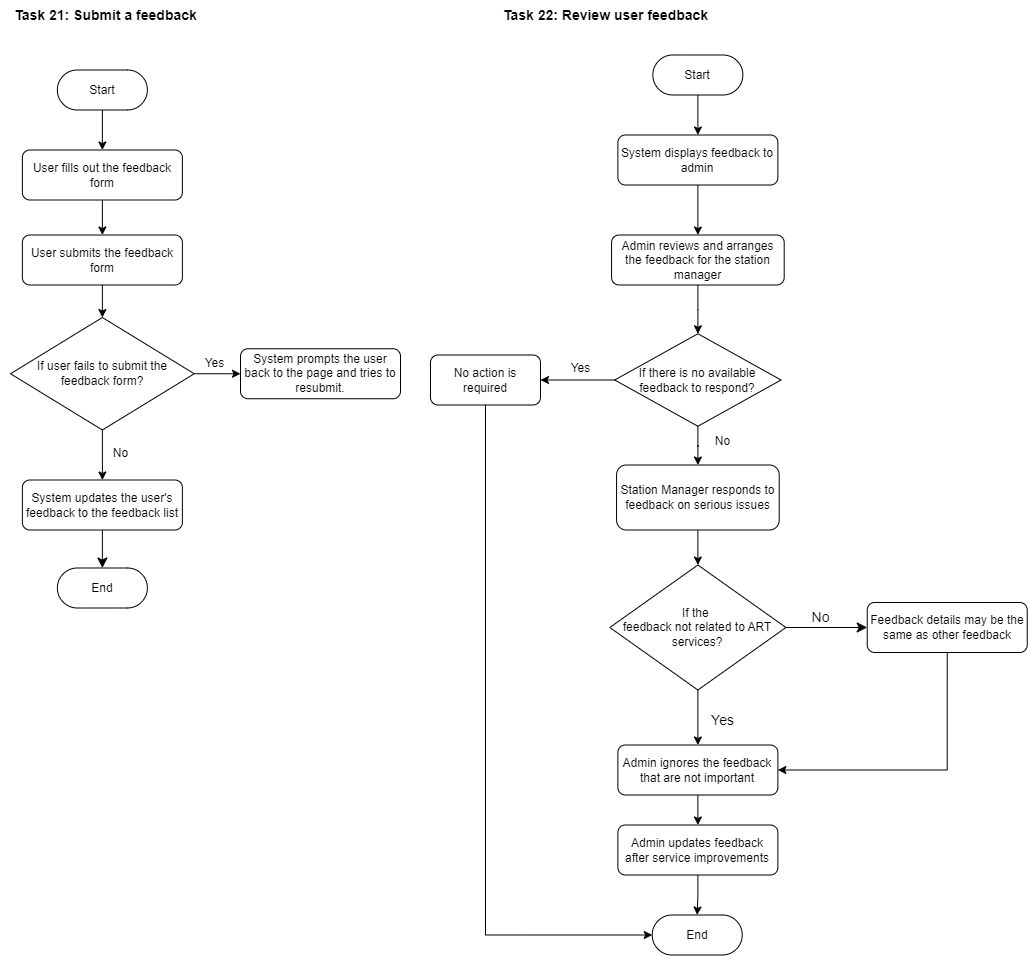

The diagram above was exported from draw.io. Its source (the exported page's mxGraphModel, read from the mxfile embedded in the PNG):
<mxGraphModel dx="2117" dy="557" grid="1" gridSize="10" guides="1" tooltips="1" connect="1" arrows="1" fold="1" page="1" pageScale="1" pageWidth="827" pageHeight="1169" math="0" shadow="0">
  <root>
    <mxCell id="0" />
    <mxCell id="1" parent="0" />
    <mxCell id="ofa_Ij-CVJVpO9qDBlBk-1" value="&lt;font style=&quot;font-size: 14px;&quot;&gt;&lt;b&gt;Task 21: Submit a feedback&lt;/b&gt;&lt;/font&gt;" style="text;html=1;align=center;verticalAlign=middle;resizable=0;points=[];autosize=1;strokeColor=none;fillColor=none;" parent="1" vertex="1">
      <mxGeometry x="-460" y="107.5" width="210" height="30" as="geometry" />
    </mxCell>
    <mxCell id="ofa_Ij-CVJVpO9qDBlBk-2" value="&lt;font style=&quot;font-size: 14px;&quot;&gt;&lt;b&gt;Task 22: Review user feedback&lt;/b&gt;&lt;/font&gt;" style="text;html=1;align=center;verticalAlign=middle;resizable=0;points=[];autosize=1;strokeColor=none;fillColor=none;" parent="1" vertex="1">
      <mxGeometry x="30" y="107.5" width="230" height="30" as="geometry" />
    </mxCell>
    <mxCell id="ofa_Ij-CVJVpO9qDBlBk-3" style="edgeStyle=orthogonalEdgeStyle;rounded=0;orthogonalLoop=1;jettySize=auto;html=1;exitX=0.5;exitY=0.5;exitDx=0;exitDy=20;exitPerimeter=0;entryX=0.5;entryY=0;entryDx=0;entryDy=0;" parent="1" source="ofa_Ij-CVJVpO9qDBlBk-4" target="ofa_Ij-CVJVpO9qDBlBk-6" edge="1">
      <mxGeometry relative="1" as="geometry" />
    </mxCell>
    <mxCell id="ofa_Ij-CVJVpO9qDBlBk-4" value="Start" style="html=1;dashed=0;whiteSpace=wrap;shape=mxgraph.dfd.start" parent="1" vertex="1">
      <mxGeometry x="-403.13" y="177.5" width="90" height="40" as="geometry" />
    </mxCell>
    <mxCell id="ofa_Ij-CVJVpO9qDBlBk-5" style="edgeStyle=orthogonalEdgeStyle;rounded=0;orthogonalLoop=1;jettySize=auto;html=1;exitX=0.5;exitY=1;exitDx=0;exitDy=0;entryX=0.5;entryY=0;entryDx=0;entryDy=0;" parent="1" source="ofa_Ij-CVJVpO9qDBlBk-6" target="ofa_Ij-CVJVpO9qDBlBk-8" edge="1">
      <mxGeometry relative="1" as="geometry" />
    </mxCell>
    <mxCell id="ofa_Ij-CVJVpO9qDBlBk-6" value="User fills out the feedback form" style="rounded=1;whiteSpace=wrap;html=1;" parent="1" vertex="1">
      <mxGeometry x="-438.13" y="257.5" width="160" height="50" as="geometry" />
    </mxCell>
    <mxCell id="ofa_Ij-CVJVpO9qDBlBk-7" style="edgeStyle=orthogonalEdgeStyle;rounded=0;orthogonalLoop=1;jettySize=auto;html=1;exitX=0.5;exitY=1;exitDx=0;exitDy=0;entryX=0.5;entryY=0;entryDx=0;entryDy=0;" parent="1" source="ofa_Ij-CVJVpO9qDBlBk-8" target="ofa_Ij-CVJVpO9qDBlBk-32" edge="1">
      <mxGeometry relative="1" as="geometry" />
    </mxCell>
    <mxCell id="ofa_Ij-CVJVpO9qDBlBk-8" value="User submits the feedback form" style="rounded=1;whiteSpace=wrap;html=1;" parent="1" vertex="1">
      <mxGeometry x="-438.12" y="342.5" width="160" height="50" as="geometry" />
    </mxCell>
    <mxCell id="ofa_Ij-CVJVpO9qDBlBk-9" value="End" style="html=1;dashed=0;whiteSpace=wrap;shape=mxgraph.dfd.start" parent="1" vertex="1">
      <mxGeometry x="-403.12" y="675.5" width="90" height="40" as="geometry" />
    </mxCell>
    <mxCell id="ofa_Ij-CVJVpO9qDBlBk-10" style="edgeStyle=orthogonalEdgeStyle;rounded=0;orthogonalLoop=1;jettySize=auto;html=1;exitX=0.5;exitY=0.5;exitDx=0;exitDy=20;exitPerimeter=0;entryX=0.5;entryY=0;entryDx=0;entryDy=0;" parent="1" source="ofa_Ij-CVJVpO9qDBlBk-11" target="ofa_Ij-CVJVpO9qDBlBk-13" edge="1">
      <mxGeometry relative="1" as="geometry" />
    </mxCell>
    <mxCell id="ofa_Ij-CVJVpO9qDBlBk-11" value="Start" style="html=1;dashed=0;whiteSpace=wrap;shape=mxgraph.dfd.start" parent="1" vertex="1">
      <mxGeometry x="192.37" y="162.5" width="90" height="40" as="geometry" />
    </mxCell>
    <mxCell id="ofa_Ij-CVJVpO9qDBlBk-12" style="edgeStyle=orthogonalEdgeStyle;rounded=0;orthogonalLoop=1;jettySize=auto;html=1;exitX=0.5;exitY=1;exitDx=0;exitDy=0;entryX=0.5;entryY=0;entryDx=0;entryDy=0;" parent="1" source="ofa_Ij-CVJVpO9qDBlBk-13" target="ofa_Ij-CVJVpO9qDBlBk-17" edge="1">
      <mxGeometry relative="1" as="geometry" />
    </mxCell>
    <mxCell id="ofa_Ij-CVJVpO9qDBlBk-13" value="System displays feedback to admin" style="rounded=1;whiteSpace=wrap;html=1;" parent="1" vertex="1">
      <mxGeometry x="157.38" y="242.5" width="160" height="50" as="geometry" />
    </mxCell>
    <mxCell id="ofa_Ij-CVJVpO9qDBlBk-14" style="edgeStyle=orthogonalEdgeStyle;rounded=0;orthogonalLoop=1;jettySize=auto;html=1;exitX=0.5;exitY=1;exitDx=0;exitDy=0;" parent="1" source="ofa_Ij-CVJVpO9qDBlBk-15" target="ofa_Ij-CVJVpO9qDBlBk-20" edge="1">
      <mxGeometry relative="1" as="geometry" />
    </mxCell>
    <mxCell id="ofa_Ij-CVJVpO9qDBlBk-15" value="Admin updates feedback after service improvements" style="rounded=1;whiteSpace=wrap;html=1;" parent="1" vertex="1">
      <mxGeometry x="157.38" y="932.5" width="160" height="50" as="geometry" />
    </mxCell>
    <mxCell id="ofa_Ij-CVJVpO9qDBlBk-16" style="edgeStyle=orthogonalEdgeStyle;rounded=0;orthogonalLoop=1;jettySize=auto;html=1;exitX=0.5;exitY=1;exitDx=0;exitDy=0;" parent="1" source="ofa_Ij-CVJVpO9qDBlBk-17" target="ofa_Ij-CVJVpO9qDBlBk-40" edge="1">
      <mxGeometry relative="1" as="geometry" />
    </mxCell>
    <mxCell id="ofa_Ij-CVJVpO9qDBlBk-17" value="Admin reviews and arranges the feedback for the station manager" style="rounded=1;whiteSpace=wrap;html=1;" parent="1" vertex="1">
      <mxGeometry x="151.07" y="342.5" width="172.63" height="50" as="geometry" />
    </mxCell>
    <mxCell id="ofa_Ij-CVJVpO9qDBlBk-18" style="edgeStyle=orthogonalEdgeStyle;rounded=0;orthogonalLoop=1;jettySize=auto;html=1;exitX=0.5;exitY=1;exitDx=0;exitDy=0;entryX=0.5;entryY=0;entryDx=0;entryDy=0;" parent="1" source="ofa_Ij-CVJVpO9qDBlBk-19" target="ofa_Ij-CVJVpO9qDBlBk-15" edge="1">
      <mxGeometry relative="1" as="geometry" />
    </mxCell>
    <mxCell id="ofa_Ij-CVJVpO9qDBlBk-19" value="Admin ignores the feedback that are not important" style="rounded=1;whiteSpace=wrap;html=1;" parent="1" vertex="1">
      <mxGeometry x="157.37" y="852.5" width="160" height="50" as="geometry" />
    </mxCell>
    <mxCell id="ofa_Ij-CVJVpO9qDBlBk-20" value="End" style="html=1;dashed=0;whiteSpace=wrap;shape=mxgraph.dfd.start" parent="1" vertex="1">
      <mxGeometry x="191.73000000000002" y="1022.5" width="90" height="40" as="geometry" />
    </mxCell>
    <mxCell id="ofa_Ij-CVJVpO9qDBlBk-21" value="System updates the user's feedback to the feedback list" style="rounded=1;whiteSpace=wrap;html=1;" parent="1" vertex="1">
      <mxGeometry x="-438.12" y="587.5" width="160" height="50" as="geometry" />
    </mxCell>
    <mxCell id="ofa_Ij-CVJVpO9qDBlBk-22" style="edgeStyle=orthogonalEdgeStyle;rounded=0;orthogonalLoop=1;jettySize=auto;html=1;exitX=0.5;exitY=1;exitDx=0;exitDy=0;" parent="1" source="ofa_Ij-CVJVpO9qDBlBk-24" target="ofa_Ij-CVJVpO9qDBlBk-19" edge="1">
      <mxGeometry relative="1" as="geometry" />
    </mxCell>
    <mxCell id="ofa_Ij-CVJVpO9qDBlBk-23" style="edgeStyle=none;curved=1;rounded=0;orthogonalLoop=1;jettySize=auto;html=1;exitX=1;exitY=0.5;exitDx=0;exitDy=0;fontSize=12;startSize=8;endSize=8;" parent="1" source="ofa_Ij-CVJVpO9qDBlBk-24" target="ofa_Ij-CVJVpO9qDBlBk-27" edge="1">
      <mxGeometry relative="1" as="geometry" />
    </mxCell>
    <mxCell id="ofa_Ij-CVJVpO9qDBlBk-24" value="If&amp;nbsp;&lt;span style=&quot;background-color: transparent;&quot;&gt;the&amp;nbsp;&lt;/span&gt;&lt;div&gt;&lt;span style=&quot;background-color: transparent;&quot;&gt;feedback not related to ART services?&lt;/span&gt;&lt;/div&gt;" style="rhombus;whiteSpace=wrap;html=1;" parent="1" vertex="1">
      <mxGeometry x="149.31" y="672.5" width="176.12" height="125" as="geometry" />
    </mxCell>
    <mxCell id="ofa_Ij-CVJVpO9qDBlBk-25" value="&lt;font style=&quot;font-size: 14px;&quot;&gt;No&lt;/font&gt;" style="text;html=1;align=center;verticalAlign=middle;resizable=0;points=[];autosize=1;strokeColor=none;fillColor=none;" parent="1" vertex="1">
      <mxGeometry x="340" y="710" width="40" height="30" as="geometry" />
    </mxCell>
    <mxCell id="ofa_Ij-CVJVpO9qDBlBk-26" style="edgeStyle=orthogonalEdgeStyle;rounded=0;orthogonalLoop=1;jettySize=auto;html=1;exitX=0.5;exitY=1;exitDx=0;exitDy=0;entryX=1;entryY=0.5;entryDx=0;entryDy=0;" parent="1" source="ofa_Ij-CVJVpO9qDBlBk-27" target="ofa_Ij-CVJVpO9qDBlBk-19" edge="1">
      <mxGeometry relative="1" as="geometry" />
    </mxCell>
    <mxCell id="ofa_Ij-CVJVpO9qDBlBk-27" value="Feedback details may be the same as other feedback" style="rounded=1;whiteSpace=wrap;html=1;" parent="1" vertex="1">
      <mxGeometry x="406.73" y="710" width="160" height="50" as="geometry" />
    </mxCell>
    <mxCell id="ofa_Ij-CVJVpO9qDBlBk-28" value="&lt;font style=&quot;font-size: 14px;&quot;&gt;Yes&lt;/font&gt;" style="text;html=1;align=center;verticalAlign=middle;resizable=0;points=[];autosize=1;strokeColor=none;fillColor=none;" parent="1" vertex="1">
      <mxGeometry x="236.73000000000002" y="812.5" width="50" height="30" as="geometry" />
    </mxCell>
    <mxCell id="ofa_Ij-CVJVpO9qDBlBk-29" style="edgeStyle=none;curved=1;rounded=0;orthogonalLoop=1;jettySize=auto;html=1;exitX=0.5;exitY=1;exitDx=0;exitDy=0;entryX=0.5;entryY=0.5;entryDx=0;entryDy=-20;entryPerimeter=0;fontSize=12;startSize=8;endSize=8;" parent="1" source="ofa_Ij-CVJVpO9qDBlBk-21" target="ofa_Ij-CVJVpO9qDBlBk-9" edge="1">
      <mxGeometry relative="1" as="geometry" />
    </mxCell>
    <mxCell id="ofa_Ij-CVJVpO9qDBlBk-30" style="edgeStyle=orthogonalEdgeStyle;rounded=0;orthogonalLoop=1;jettySize=auto;html=1;exitX=1;exitY=0.5;exitDx=0;exitDy=0;" parent="1" source="ofa_Ij-CVJVpO9qDBlBk-32" target="ofa_Ij-CVJVpO9qDBlBk-33" edge="1">
      <mxGeometry relative="1" as="geometry" />
    </mxCell>
    <mxCell id="ofa_Ij-CVJVpO9qDBlBk-31" style="edgeStyle=orthogonalEdgeStyle;rounded=0;orthogonalLoop=1;jettySize=auto;html=1;exitX=0.5;exitY=1;exitDx=0;exitDy=0;entryX=0.5;entryY=0;entryDx=0;entryDy=0;" parent="1" source="ofa_Ij-CVJVpO9qDBlBk-32" target="ofa_Ij-CVJVpO9qDBlBk-21" edge="1">
      <mxGeometry relative="1" as="geometry" />
    </mxCell>
    <mxCell id="ofa_Ij-CVJVpO9qDBlBk-32" value="If user fails to submit the feedback form?" style="rhombus;whiteSpace=wrap;html=1;" parent="1" vertex="1">
      <mxGeometry x="-450" y="425" width="183.75" height="112.5" as="geometry" />
    </mxCell>
    <mxCell id="ofa_Ij-CVJVpO9qDBlBk-33" value="System prompts the user back to the page and tries to resubmit." style="rounded=1;whiteSpace=wrap;html=1;" parent="1" vertex="1">
      <mxGeometry x="-220" y="456.25" width="160" height="50" as="geometry" />
    </mxCell>
    <mxCell id="ofa_Ij-CVJVpO9qDBlBk-34" value="Yes" style="text;html=1;align=center;verticalAlign=middle;resizable=0;points=[];autosize=1;strokeColor=none;fillColor=none;" parent="1" vertex="1">
      <mxGeometry x="-266.25" y="456.25" width="40" height="30" as="geometry" />
    </mxCell>
    <mxCell id="ofa_Ij-CVJVpO9qDBlBk-35" value="No" style="text;html=1;align=center;verticalAlign=middle;resizable=0;points=[];autosize=1;strokeColor=none;fillColor=none;" parent="1" vertex="1">
      <mxGeometry x="-360" y="545.5" width="40" height="30" as="geometry" />
    </mxCell>
    <mxCell id="ofa_Ij-CVJVpO9qDBlBk-36" style="edgeStyle=orthogonalEdgeStyle;rounded=0;orthogonalLoop=1;jettySize=auto;html=1;exitX=0.5;exitY=1;exitDx=0;exitDy=0;entryX=0.5;entryY=0;entryDx=0;entryDy=0;" parent="1" source="ofa_Ij-CVJVpO9qDBlBk-37" target="ofa_Ij-CVJVpO9qDBlBk-24" edge="1">
      <mxGeometry relative="1" as="geometry" />
    </mxCell>
    <mxCell id="ofa_Ij-CVJVpO9qDBlBk-37" value="Station Manager responds to feedback on serious issues" style="rounded=1;whiteSpace=wrap;html=1;" parent="1" vertex="1">
      <mxGeometry x="156.07" y="572.5" width="162.63" height="65" as="geometry" />
    </mxCell>
    <mxCell id="ofa_Ij-CVJVpO9qDBlBk-38" style="edgeStyle=orthogonalEdgeStyle;rounded=0;orthogonalLoop=1;jettySize=auto;html=1;exitX=0.5;exitY=1;exitDx=0;exitDy=0;" parent="1" source="ofa_Ij-CVJVpO9qDBlBk-40" target="ofa_Ij-CVJVpO9qDBlBk-37" edge="1">
      <mxGeometry relative="1" as="geometry" />
    </mxCell>
    <mxCell id="ofa_Ij-CVJVpO9qDBlBk-39" style="edgeStyle=orthogonalEdgeStyle;rounded=0;orthogonalLoop=1;jettySize=auto;html=1;exitX=0;exitY=0.5;exitDx=0;exitDy=0;" parent="1" source="ofa_Ij-CVJVpO9qDBlBk-40" target="ofa_Ij-CVJVpO9qDBlBk-42" edge="1">
      <mxGeometry relative="1" as="geometry" />
    </mxCell>
    <mxCell id="ofa_Ij-CVJVpO9qDBlBk-40" value="If there is no available feedback to respond?" style="rhombus;whiteSpace=wrap;html=1;" parent="1" vertex="1">
      <mxGeometry x="154.22000000000003" y="441.25" width="166.33" height="92.5" as="geometry" />
    </mxCell>
    <mxCell id="ofa_Ij-CVJVpO9qDBlBk-41" value="No" style="text;html=1;align=center;verticalAlign=middle;resizable=0;points=[];autosize=1;strokeColor=none;fillColor=none;" parent="1" vertex="1">
      <mxGeometry x="241.73000000000002" y="533.75" width="40" height="30" as="geometry" />
    </mxCell>
    <mxCell id="ofa_Ij-CVJVpO9qDBlBk-42" value="No action is required" style="rounded=1;whiteSpace=wrap;html=1;" parent="1" vertex="1">
      <mxGeometry x="-30" y="462.5" width="110" height="50" as="geometry" />
    </mxCell>
    <mxCell id="ofa_Ij-CVJVpO9qDBlBk-43" value="Yes" style="text;html=1;align=center;verticalAlign=middle;resizable=0;points=[];autosize=1;strokeColor=none;fillColor=none;" parent="1" vertex="1">
      <mxGeometry x="100" y="461.25" width="40" height="30" as="geometry" />
    </mxCell>
    <mxCell id="ofa_Ij-CVJVpO9qDBlBk-44" style="edgeStyle=orthogonalEdgeStyle;rounded=0;orthogonalLoop=1;jettySize=auto;html=1;exitX=0.5;exitY=1;exitDx=0;exitDy=0;entryX=0;entryY=0.5;entryDx=0;entryDy=0;entryPerimeter=0;" parent="1" source="ofa_Ij-CVJVpO9qDBlBk-42" target="ofa_Ij-CVJVpO9qDBlBk-20" edge="1">
      <mxGeometry relative="1" as="geometry" />
    </mxCell>
  </root>
</mxGraphModel>